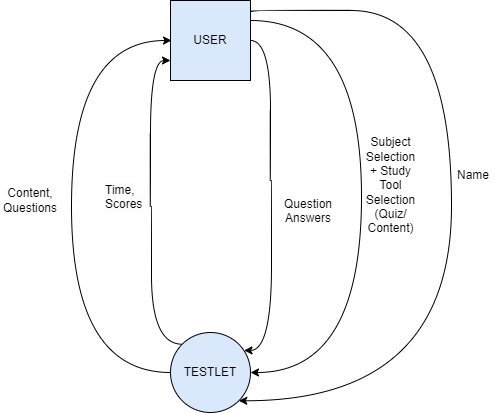

The diagram above was exported from draw.io. Its source (the exported page's mxGraphModel, read from the mxfile embedded in the PNG):
<mxGraphModel dx="1018" dy="695" grid="1" gridSize="10" guides="1" tooltips="1" connect="1" arrows="1" fold="1" page="1" pageScale="1" pageWidth="827" pageHeight="1169" math="0" shadow="0">
  <root>
    <mxCell id="0" />
    <mxCell id="1" parent="0" />
    <mxCell id="lWNDBMGzv_5UBkVeodQp-11" style="edgeStyle=orthogonalEdgeStyle;rounded=0;orthogonalLoop=1;jettySize=auto;html=1;entryX=1;entryY=1;entryDx=0;entryDy=0;curved=1;exitX=1.001;exitY=0.139;exitDx=0;exitDy=0;exitPerimeter=0;" parent="1" source="lWNDBMGzv_5UBkVeodQp-3" target="lWNDBMGzv_5UBkVeodQp-4" edge="1">
      <mxGeometry relative="1" as="geometry">
        <mxPoint x="460.38461538461524" y="470" as="targetPoint" />
        <Array as="points">
          <mxPoint x="449" y="90" />
          <mxPoint x="650" y="90" />
          <mxPoint x="650" y="480" />
        </Array>
      </mxGeometry>
    </mxCell>
    <mxCell id="lWNDBMGzv_5UBkVeodQp-14" style="edgeStyle=orthogonalEdgeStyle;curved=1;rounded=0;orthogonalLoop=1;jettySize=auto;html=1;exitX=1;exitY=0.25;exitDx=0;exitDy=0;entryX=1;entryY=0.5;entryDx=0;entryDy=0;" parent="1" source="lWNDBMGzv_5UBkVeodQp-3" target="lWNDBMGzv_5UBkVeodQp-4" edge="1">
      <mxGeometry relative="1" as="geometry">
        <Array as="points">
          <mxPoint x="560" y="100" />
          <mxPoint x="560" y="452" />
        </Array>
      </mxGeometry>
    </mxCell>
    <mxCell id="lWNDBMGzv_5UBkVeodQp-3" value="USER" style="whiteSpace=wrap;html=1;aspect=fixed;fillColor=#dae8fc;strokeColor=#000000;" parent="1" vertex="1">
      <mxGeometry x="369" y="80" width="80" height="80" as="geometry" />
    </mxCell>
    <mxCell id="lWNDBMGzv_5UBkVeodQp-17" style="edgeStyle=orthogonalEdgeStyle;curved=1;rounded=0;orthogonalLoop=1;jettySize=auto;html=1;exitX=0;exitY=0.5;exitDx=0;exitDy=0;" parent="1" source="lWNDBMGzv_5UBkVeodQp-4" edge="1">
      <mxGeometry relative="1" as="geometry">
        <mxPoint x="370" y="120" as="targetPoint" />
        <Array as="points">
          <mxPoint x="270" y="452" />
          <mxPoint x="270" y="120" />
        </Array>
      </mxGeometry>
    </mxCell>
    <mxCell id="lWNDBMGzv_5UBkVeodQp-21" style="edgeStyle=orthogonalEdgeStyle;curved=1;rounded=0;orthogonalLoop=1;jettySize=auto;html=1;exitX=0;exitY=0;exitDx=0;exitDy=0;entryX=0;entryY=0.75;entryDx=0;entryDy=0;" parent="1" source="lWNDBMGzv_5UBkVeodQp-4" target="lWNDBMGzv_5UBkVeodQp-3" edge="1">
      <mxGeometry relative="1" as="geometry">
        <Array as="points">
          <mxPoint x="350" y="424" />
          <mxPoint x="350" y="286" />
          <mxPoint x="349" y="286" />
          <mxPoint x="349" y="140" />
        </Array>
      </mxGeometry>
    </mxCell>
    <mxCell id="lWNDBMGzv_5UBkVeodQp-4" value="TESTLET" style="ellipse;whiteSpace=wrap;html=1;aspect=fixed;fillColor=#dae8fc;strokeColor=#000000;" parent="1" vertex="1">
      <mxGeometry x="369" y="412" width="80" height="80" as="geometry" />
    </mxCell>
    <mxCell id="lWNDBMGzv_5UBkVeodQp-12" value="Name" style="text;html=1;align=center;verticalAlign=middle;whiteSpace=wrap;rounded=0;" parent="1" vertex="1">
      <mxGeometry x="642" y="240" width="60" height="30" as="geometry" />
    </mxCell>
    <mxCell id="lWNDBMGzv_5UBkVeodQp-15" value="Subject Selection&lt;div&gt;+ Study Tool Selection (Quiz/&lt;/div&gt;&lt;div&gt;Content)&lt;/div&gt;" style="text;html=1;align=center;verticalAlign=middle;whiteSpace=wrap;rounded=0;" parent="1" vertex="1">
      <mxGeometry x="567" y="251" width="45" height="27" as="geometry" />
    </mxCell>
    <mxCell id="lWNDBMGzv_5UBkVeodQp-18" value="Content, Questions" style="text;html=1;align=center;verticalAlign=middle;whiteSpace=wrap;rounded=0;" parent="1" vertex="1">
      <mxGeometry x="199" y="265" width="60" height="30" as="geometry" />
    </mxCell>
    <mxCell id="lWNDBMGzv_5UBkVeodQp-19" style="edgeStyle=orthogonalEdgeStyle;curved=1;rounded=0;orthogonalLoop=1;jettySize=auto;html=1;exitX=1;exitY=0.5;exitDx=0;exitDy=0;entryX=0.919;entryY=0.224;entryDx=0;entryDy=0;entryPerimeter=0;" parent="1" source="lWNDBMGzv_5UBkVeodQp-3" target="lWNDBMGzv_5UBkVeodQp-4" edge="1">
      <mxGeometry relative="1" as="geometry">
        <Array as="points">
          <mxPoint x="469" y="120" />
          <mxPoint x="469" y="260" />
          <mxPoint x="470" y="260" />
          <mxPoint x="470" y="430" />
        </Array>
      </mxGeometry>
    </mxCell>
    <mxCell id="lWNDBMGzv_5UBkVeodQp-20" value="&lt;div style=&quot;text-align: center;&quot;&gt;&lt;span style=&quot;background-color: initial;&quot;&gt;Question Answers&lt;/span&gt;&lt;/div&gt;" style="text;whiteSpace=wrap;html=1;" parent="1" vertex="1">
      <mxGeometry x="476" y="270" width="60" height="40" as="geometry" />
    </mxCell>
    <mxCell id="lWNDBMGzv_5UBkVeodQp-22" value="&lt;span style=&quot;color: rgb(0, 0, 0); font-family: Helvetica; font-size: 12px; font-style: normal; font-variant-ligatures: normal; font-variant-caps: normal; font-weight: 400; letter-spacing: normal; orphans: 2; text-align: center; text-indent: 0px; text-transform: none; widows: 2; word-spacing: 0px; -webkit-text-stroke-width: 0px; white-space: normal; background-color: rgb(251, 251, 251); text-decoration-thickness: initial; text-decoration-style: initial; text-decoration-color: initial; display: inline !important; float: none;&quot;&gt;Time, Scores&lt;/span&gt;" style="text;whiteSpace=wrap;html=1;" parent="1" vertex="1">
      <mxGeometry x="302" y="256" width="40" height="40" as="geometry" />
    </mxCell>
  </root>
</mxGraphModel>